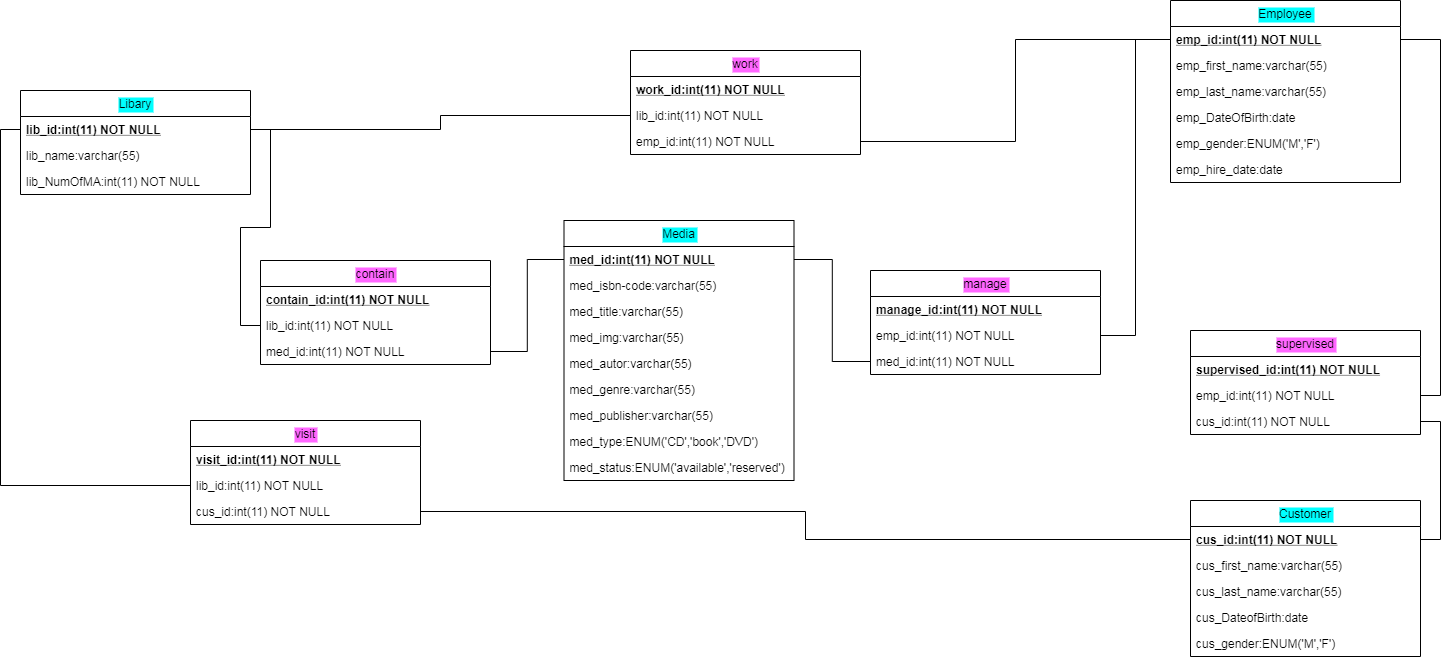

The diagram above was exported from draw.io. Its source (the exported page's mxGraphModel, read from the mxfile embedded in the PNG):
<mxGraphModel dx="1248" dy="698" grid="1" gridSize="10" guides="1" tooltips="1" connect="1" arrows="1" fold="1" page="1" pageScale="1" pageWidth="827" pageHeight="1169" math="0" shadow="0">
  <root>
    <mxCell id="0" />
    <mxCell id="1" parent="0" />
    <mxCell id="MflafM9871_0wqE0qg2F-1" value="manage" style="swimlane;fontStyle=0;childLayout=stackLayout;horizontal=1;startSize=26;fillColor=none;horizontalStack=0;resizeParent=1;resizeParentMax=0;resizeLast=0;collapsible=1;marginBottom=0;labelBackgroundColor=#FF66FF;" vertex="1" parent="1">
      <mxGeometry x="890" y="310" width="230" height="104" as="geometry" />
    </mxCell>
    <mxCell id="MflafM9871_0wqE0qg2F-2" value="manage_id:int(11) NOT NULL" style="text;strokeColor=none;fillColor=none;align=left;verticalAlign=top;spacingLeft=4;spacingRight=4;overflow=hidden;rotatable=0;points=[[0,0.5],[1,0.5]];portConstraint=eastwest;fontStyle=5" vertex="1" parent="MflafM9871_0wqE0qg2F-1">
      <mxGeometry y="26" width="230" height="26" as="geometry" />
    </mxCell>
    <mxCell id="MflafM9871_0wqE0qg2F-3" value="emp_id:int(11) NOT NULL" style="text;strokeColor=none;fillColor=none;align=left;verticalAlign=top;spacingLeft=4;spacingRight=4;overflow=hidden;rotatable=0;points=[[0,0.5],[1,0.5]];portConstraint=eastwest;" vertex="1" parent="MflafM9871_0wqE0qg2F-1">
      <mxGeometry y="52" width="230" height="26" as="geometry" />
    </mxCell>
    <mxCell id="MflafM9871_0wqE0qg2F-4" value="med_id:int(11) NOT NULL" style="text;strokeColor=none;fillColor=none;align=left;verticalAlign=top;spacingLeft=4;spacingRight=4;overflow=hidden;rotatable=0;points=[[0,0.5],[1,0.5]];portConstraint=eastwest;" vertex="1" parent="MflafM9871_0wqE0qg2F-1">
      <mxGeometry y="78" width="230" height="26" as="geometry" />
    </mxCell>
    <mxCell id="MflafM9871_0wqE0qg2F-5" value="supervised" style="swimlane;fontStyle=0;childLayout=stackLayout;horizontal=1;startSize=26;fillColor=none;horizontalStack=0;resizeParent=1;resizeParentMax=0;resizeLast=0;collapsible=1;marginBottom=0;labelBackgroundColor=#FF66FF;labelBorderColor=none;" vertex="1" parent="1">
      <mxGeometry x="1210" y="370" width="230" height="104" as="geometry" />
    </mxCell>
    <mxCell id="MflafM9871_0wqE0qg2F-6" value="supervised_id:int(11) NOT NULL" style="text;strokeColor=none;fillColor=none;align=left;verticalAlign=top;spacingLeft=4;spacingRight=4;overflow=hidden;rotatable=0;points=[[0,0.5],[1,0.5]];portConstraint=eastwest;fontStyle=5" vertex="1" parent="MflafM9871_0wqE0qg2F-5">
      <mxGeometry y="26" width="230" height="26" as="geometry" />
    </mxCell>
    <mxCell id="MflafM9871_0wqE0qg2F-7" value="emp_id:int(11) NOT NULL" style="text;strokeColor=none;fillColor=none;align=left;verticalAlign=top;spacingLeft=4;spacingRight=4;overflow=hidden;rotatable=0;points=[[0,0.5],[1,0.5]];portConstraint=eastwest;" vertex="1" parent="MflafM9871_0wqE0qg2F-5">
      <mxGeometry y="52" width="230" height="26" as="geometry" />
    </mxCell>
    <mxCell id="MflafM9871_0wqE0qg2F-8" value="cus_id:int(11) NOT NULL" style="text;strokeColor=none;fillColor=none;align=left;verticalAlign=top;spacingLeft=4;spacingRight=4;overflow=hidden;rotatable=0;points=[[0,0.5],[1,0.5]];portConstraint=eastwest;" vertex="1" parent="MflafM9871_0wqE0qg2F-5">
      <mxGeometry y="78" width="230" height="26" as="geometry" />
    </mxCell>
    <mxCell id="MflafM9871_0wqE0qg2F-9" style="edgeStyle=orthogonalEdgeStyle;orthogonalLoop=1;jettySize=auto;html=1;exitX=1;exitY=0.5;exitDx=0;exitDy=0;entryX=0;entryY=0.5;entryDx=0;entryDy=0;endArrow=none;endFill=0;rounded=0;" edge="1" parent="1" source="MflafM9871_0wqE0qg2F-25" target="MflafM9871_0wqE0qg2F-12">
      <mxGeometry relative="1" as="geometry" />
    </mxCell>
    <mxCell id="MflafM9871_0wqE0qg2F-10" value="work" style="swimlane;fontStyle=0;childLayout=stackLayout;horizontal=1;startSize=26;fillColor=none;horizontalStack=0;resizeParent=1;resizeParentMax=0;resizeLast=0;collapsible=1;marginBottom=0;labelBackgroundColor=#FF66FF;" vertex="1" parent="1">
      <mxGeometry x="650" y="90" width="230" height="104" as="geometry" />
    </mxCell>
    <mxCell id="MflafM9871_0wqE0qg2F-11" value="work_id:int(11) NOT NULL" style="text;strokeColor=none;fillColor=none;align=left;verticalAlign=top;spacingLeft=4;spacingRight=4;overflow=hidden;rotatable=0;points=[[0,0.5],[1,0.5]];portConstraint=eastwest;fontStyle=5" vertex="1" parent="MflafM9871_0wqE0qg2F-10">
      <mxGeometry y="26" width="230" height="26" as="geometry" />
    </mxCell>
    <mxCell id="MflafM9871_0wqE0qg2F-12" value="lib_id:int(11) NOT NULL" style="text;strokeColor=none;fillColor=none;align=left;verticalAlign=top;spacingLeft=4;spacingRight=4;overflow=hidden;rotatable=0;points=[[0,0.5],[1,0.5]];portConstraint=eastwest;" vertex="1" parent="MflafM9871_0wqE0qg2F-10">
      <mxGeometry y="52" width="230" height="26" as="geometry" />
    </mxCell>
    <mxCell id="MflafM9871_0wqE0qg2F-13" value="emp_id:int(11) NOT NULL" style="text;strokeColor=none;fillColor=none;align=left;verticalAlign=top;spacingLeft=4;spacingRight=4;overflow=hidden;rotatable=0;points=[[0,0.5],[1,0.5]];portConstraint=eastwest;" vertex="1" parent="MflafM9871_0wqE0qg2F-10">
      <mxGeometry y="78" width="230" height="26" as="geometry" />
    </mxCell>
    <mxCell id="MflafM9871_0wqE0qg2F-14" style="edgeStyle=orthogonalEdgeStyle;rounded=0;orthogonalLoop=1;jettySize=auto;html=1;exitX=1;exitY=0.5;exitDx=0;exitDy=0;entryX=0;entryY=0.5;entryDx=0;entryDy=0;endArrow=none;endFill=0;" edge="1" parent="1" source="MflafM9871_0wqE0qg2F-13" target="MflafM9871_0wqE0qg2F-16">
      <mxGeometry relative="1" as="geometry" />
    </mxCell>
    <mxCell id="MflafM9871_0wqE0qg2F-15" value="Employee" style="swimlane;fontStyle=0;childLayout=stackLayout;horizontal=1;startSize=26;fillColor=none;horizontalStack=0;resizeParent=1;resizeParentMax=0;resizeLast=0;collapsible=1;marginBottom=0;labelBackgroundColor=#00FFFF;" vertex="1" parent="1">
      <mxGeometry x="1190" y="40" width="230" height="182" as="geometry" />
    </mxCell>
    <mxCell id="MflafM9871_0wqE0qg2F-16" value="emp_id:int(11) NOT NULL" style="text;strokeColor=none;fillColor=none;align=left;verticalAlign=top;spacingLeft=4;spacingRight=4;overflow=hidden;rotatable=0;points=[[0,0.5],[1,0.5]];portConstraint=eastwest;fontStyle=5" vertex="1" parent="MflafM9871_0wqE0qg2F-15">
      <mxGeometry y="26" width="230" height="26" as="geometry" />
    </mxCell>
    <mxCell id="MflafM9871_0wqE0qg2F-17" value="emp_first_name:varchar(55)" style="text;strokeColor=none;fillColor=none;align=left;verticalAlign=top;spacingLeft=4;spacingRight=4;overflow=hidden;rotatable=0;points=[[0,0.5],[1,0.5]];portConstraint=eastwest;" vertex="1" parent="MflafM9871_0wqE0qg2F-15">
      <mxGeometry y="52" width="230" height="26" as="geometry" />
    </mxCell>
    <mxCell id="MflafM9871_0wqE0qg2F-18" value="emp_last_name:varchar(55)" style="text;strokeColor=none;fillColor=none;align=left;verticalAlign=top;spacingLeft=4;spacingRight=4;overflow=hidden;rotatable=0;points=[[0,0.5],[1,0.5]];portConstraint=eastwest;" vertex="1" parent="MflafM9871_0wqE0qg2F-15">
      <mxGeometry y="78" width="230" height="26" as="geometry" />
    </mxCell>
    <mxCell id="MflafM9871_0wqE0qg2F-19" value="emp_DateOfBirth:date" style="text;strokeColor=none;fillColor=none;align=left;verticalAlign=top;spacingLeft=4;spacingRight=4;overflow=hidden;rotatable=0;points=[[0,0.5],[1,0.5]];portConstraint=eastwest;" vertex="1" parent="MflafM9871_0wqE0qg2F-15">
      <mxGeometry y="104" width="230" height="26" as="geometry" />
    </mxCell>
    <mxCell id="MflafM9871_0wqE0qg2F-20" value="emp_gender:ENUM('M','F')" style="text;strokeColor=none;fillColor=none;align=left;verticalAlign=top;spacingLeft=4;spacingRight=4;overflow=hidden;rotatable=0;points=[[0,0.5],[1,0.5]];portConstraint=eastwest;" vertex="1" parent="MflafM9871_0wqE0qg2F-15">
      <mxGeometry y="130" width="230" height="26" as="geometry" />
    </mxCell>
    <mxCell id="MflafM9871_0wqE0qg2F-21" value="emp_hire_date:date" style="text;strokeColor=none;fillColor=none;align=left;verticalAlign=top;spacingLeft=4;spacingRight=4;overflow=hidden;rotatable=0;points=[[0,0.5],[1,0.5]];portConstraint=eastwest;" vertex="1" parent="MflafM9871_0wqE0qg2F-15">
      <mxGeometry y="156" width="230" height="26" as="geometry" />
    </mxCell>
    <mxCell id="MflafM9871_0wqE0qg2F-22" style="edgeStyle=orthogonalEdgeStyle;rounded=0;orthogonalLoop=1;jettySize=auto;html=1;exitX=0;exitY=0.5;exitDx=0;exitDy=0;entryX=1;entryY=0.5;entryDx=0;entryDy=0;endArrow=none;endFill=0;" edge="1" parent="1" source="MflafM9871_0wqE0qg2F-16" target="MflafM9871_0wqE0qg2F-3">
      <mxGeometry relative="1" as="geometry" />
    </mxCell>
    <mxCell id="MflafM9871_0wqE0qg2F-23" style="edgeStyle=orthogonalEdgeStyle;rounded=0;orthogonalLoop=1;jettySize=auto;html=1;exitX=0;exitY=0.5;exitDx=0;exitDy=0;entryX=1;entryY=0.5;entryDx=0;entryDy=0;endArrow=none;endFill=0;" edge="1" parent="1" source="MflafM9871_0wqE0qg2F-4" target="MflafM9871_0wqE0qg2F-33">
      <mxGeometry relative="1" as="geometry" />
    </mxCell>
    <mxCell id="MflafM9871_0wqE0qg2F-24" value="Libary" style="swimlane;fontStyle=0;childLayout=stackLayout;horizontal=1;startSize=26;fillColor=none;horizontalStack=0;resizeParent=1;resizeParentMax=0;resizeLast=0;collapsible=1;marginBottom=0;labelBackgroundColor=#00FFFF;" vertex="1" parent="1">
      <mxGeometry x="40" y="130" width="230" height="104" as="geometry" />
    </mxCell>
    <mxCell id="MflafM9871_0wqE0qg2F-25" value="lib_id:int(11) NOT NULL" style="text;strokeColor=none;fillColor=none;align=left;verticalAlign=top;spacingLeft=4;spacingRight=4;overflow=hidden;rotatable=0;points=[[0,0.5],[1,0.5]];portConstraint=eastwest;fontStyle=5" vertex="1" parent="MflafM9871_0wqE0qg2F-24">
      <mxGeometry y="26" width="230" height="26" as="geometry" />
    </mxCell>
    <mxCell id="MflafM9871_0wqE0qg2F-26" value="lib_name:varchar(55)" style="text;strokeColor=none;fillColor=none;align=left;verticalAlign=top;spacingLeft=4;spacingRight=4;overflow=hidden;rotatable=0;points=[[0,0.5],[1,0.5]];portConstraint=eastwest;" vertex="1" parent="MflafM9871_0wqE0qg2F-24">
      <mxGeometry y="52" width="230" height="26" as="geometry" />
    </mxCell>
    <mxCell id="MflafM9871_0wqE0qg2F-27" value="lib_NumOfMA:int(11) NOT NULL" style="text;strokeColor=none;fillColor=none;align=left;verticalAlign=top;spacingLeft=4;spacingRight=4;overflow=hidden;rotatable=0;points=[[0,0.5],[1,0.5]];portConstraint=eastwest;" vertex="1" parent="MflafM9871_0wqE0qg2F-24">
      <mxGeometry y="78" width="230" height="26" as="geometry" />
    </mxCell>
    <mxCell id="MflafM9871_0wqE0qg2F-28" style="edgeStyle=orthogonalEdgeStyle;rounded=0;orthogonalLoop=1;jettySize=auto;html=1;exitX=1;exitY=0.5;exitDx=0;exitDy=0;entryX=0;entryY=0.5;entryDx=0;entryDy=0;endArrow=none;endFill=0;" edge="1" parent="1" source="MflafM9871_0wqE0qg2F-25" target="MflafM9871_0wqE0qg2F-46">
      <mxGeometry relative="1" as="geometry" />
    </mxCell>
    <mxCell id="MflafM9871_0wqE0qg2F-29" style="edgeStyle=orthogonalEdgeStyle;rounded=0;orthogonalLoop=1;jettySize=auto;html=1;exitX=1;exitY=0.5;exitDx=0;exitDy=0;entryX=0;entryY=0.5;entryDx=0;entryDy=0;endArrow=none;endFill=0;" edge="1" parent="1" source="MflafM9871_0wqE0qg2F-47" target="MflafM9871_0wqE0qg2F-33">
      <mxGeometry relative="1" as="geometry" />
    </mxCell>
    <mxCell id="MflafM9871_0wqE0qg2F-30" style="edgeStyle=orthogonalEdgeStyle;rounded=0;orthogonalLoop=1;jettySize=auto;html=1;exitX=1;exitY=0.5;exitDx=0;exitDy=0;entryX=1;entryY=0.5;entryDx=0;entryDy=0;endArrow=none;endFill=0;" edge="1" parent="1" source="MflafM9871_0wqE0qg2F-16" target="MflafM9871_0wqE0qg2F-7">
      <mxGeometry relative="1" as="geometry" />
    </mxCell>
    <mxCell id="MflafM9871_0wqE0qg2F-31" style="edgeStyle=orthogonalEdgeStyle;rounded=0;orthogonalLoop=1;jettySize=auto;html=1;exitX=1;exitY=0.5;exitDx=0;exitDy=0;entryX=1;entryY=0.5;entryDx=0;entryDy=0;endArrow=none;endFill=0;" edge="1" parent="1" source="MflafM9871_0wqE0qg2F-8" target="MflafM9871_0wqE0qg2F-49">
      <mxGeometry relative="1" as="geometry" />
    </mxCell>
    <mxCell id="MflafM9871_0wqE0qg2F-32" value="Media" style="swimlane;fontStyle=0;childLayout=stackLayout;horizontal=1;startSize=26;fillColor=none;horizontalStack=0;resizeParent=1;resizeParentMax=0;resizeLast=0;collapsible=1;marginBottom=0;labelBackgroundColor=#00FFFF;" vertex="1" parent="1">
      <mxGeometry x="583.5" y="260" width="230" height="260" as="geometry" />
    </mxCell>
    <mxCell id="MflafM9871_0wqE0qg2F-33" value="med_id:int(11) NOT NULL" style="text;strokeColor=none;fillColor=none;align=left;verticalAlign=top;spacingLeft=4;spacingRight=4;overflow=hidden;rotatable=0;points=[[0,0.5],[1,0.5]];portConstraint=eastwest;fontStyle=5" vertex="1" parent="MflafM9871_0wqE0qg2F-32">
      <mxGeometry y="26" width="230" height="26" as="geometry" />
    </mxCell>
    <mxCell id="MflafM9871_0wqE0qg2F-34" value="med_isbn-code:varchar(55)" style="text;strokeColor=none;fillColor=none;align=left;verticalAlign=top;spacingLeft=4;spacingRight=4;overflow=hidden;rotatable=0;points=[[0,0.5],[1,0.5]];portConstraint=eastwest;" vertex="1" parent="MflafM9871_0wqE0qg2F-32">
      <mxGeometry y="52" width="230" height="26" as="geometry" />
    </mxCell>
    <mxCell id="MflafM9871_0wqE0qg2F-35" value="med_title:varchar(55)" style="text;strokeColor=none;fillColor=none;align=left;verticalAlign=top;spacingLeft=4;spacingRight=4;overflow=hidden;rotatable=0;points=[[0,0.5],[1,0.5]];portConstraint=eastwest;" vertex="1" parent="MflafM9871_0wqE0qg2F-32">
      <mxGeometry y="78" width="230" height="26" as="geometry" />
    </mxCell>
    <mxCell id="MflafM9871_0wqE0qg2F-36" value="med_img:varchar(55)" style="text;strokeColor=none;fillColor=none;align=left;verticalAlign=top;spacingLeft=4;spacingRight=4;overflow=hidden;rotatable=0;points=[[0,0.5],[1,0.5]];portConstraint=eastwest;" vertex="1" parent="MflafM9871_0wqE0qg2F-32">
      <mxGeometry y="104" width="230" height="26" as="geometry" />
    </mxCell>
    <mxCell id="MflafM9871_0wqE0qg2F-37" value="med_autor:varchar(55)" style="text;strokeColor=none;fillColor=none;align=left;verticalAlign=top;spacingLeft=4;spacingRight=4;overflow=hidden;rotatable=0;points=[[0,0.5],[1,0.5]];portConstraint=eastwest;" vertex="1" parent="MflafM9871_0wqE0qg2F-32">
      <mxGeometry y="130" width="230" height="26" as="geometry" />
    </mxCell>
    <mxCell id="MflafM9871_0wqE0qg2F-38" value="med_genre:varchar(55)" style="text;strokeColor=none;fillColor=none;align=left;verticalAlign=top;spacingLeft=4;spacingRight=4;overflow=hidden;rotatable=0;points=[[0,0.5],[1,0.5]];portConstraint=eastwest;" vertex="1" parent="MflafM9871_0wqE0qg2F-32">
      <mxGeometry y="156" width="230" height="26" as="geometry" />
    </mxCell>
    <mxCell id="MflafM9871_0wqE0qg2F-39" value="med_publisher:varchar(55)" style="text;strokeColor=none;fillColor=none;align=left;verticalAlign=top;spacingLeft=4;spacingRight=4;overflow=hidden;rotatable=0;points=[[0,0.5],[1,0.5]];portConstraint=eastwest;" vertex="1" parent="MflafM9871_0wqE0qg2F-32">
      <mxGeometry y="182" width="230" height="26" as="geometry" />
    </mxCell>
    <mxCell id="MflafM9871_0wqE0qg2F-40" value="med_type:ENUM('CD','book','DVD')" style="text;strokeColor=none;fillColor=none;align=left;verticalAlign=top;spacingLeft=4;spacingRight=4;overflow=hidden;rotatable=0;points=[[0,0.5],[1,0.5]];portConstraint=eastwest;" vertex="1" parent="MflafM9871_0wqE0qg2F-32">
      <mxGeometry y="208" width="230" height="26" as="geometry" />
    </mxCell>
    <mxCell id="MflafM9871_0wqE0qg2F-41" value="med_status:ENUM('available','reserved')" style="text;strokeColor=none;fillColor=none;align=left;verticalAlign=top;spacingLeft=4;spacingRight=4;overflow=hidden;rotatable=0;points=[[0,0.5],[1,0.5]];portConstraint=eastwest;" vertex="1" parent="MflafM9871_0wqE0qg2F-32">
      <mxGeometry y="234" width="230" height="26" as="geometry" />
    </mxCell>
    <mxCell id="MflafM9871_0wqE0qg2F-42" style="edgeStyle=orthogonalEdgeStyle;rounded=0;orthogonalLoop=1;jettySize=auto;html=1;exitX=1;exitY=0.5;exitDx=0;exitDy=0;entryX=0;entryY=0.5;entryDx=0;entryDy=0;endArrow=none;endFill=0;" edge="1" parent="1" source="MflafM9871_0wqE0qg2F-57" target="MflafM9871_0wqE0qg2F-49">
      <mxGeometry relative="1" as="geometry" />
    </mxCell>
    <mxCell id="MflafM9871_0wqE0qg2F-43" style="edgeStyle=orthogonalEdgeStyle;rounded=0;orthogonalLoop=1;jettySize=auto;html=1;exitX=0;exitY=0.5;exitDx=0;exitDy=0;entryX=0;entryY=0.5;entryDx=0;entryDy=0;endArrow=none;endFill=0;" edge="1" parent="1" source="MflafM9871_0wqE0qg2F-56" target="MflafM9871_0wqE0qg2F-25">
      <mxGeometry relative="1" as="geometry" />
    </mxCell>
    <mxCell id="MflafM9871_0wqE0qg2F-44" value="contain" style="swimlane;fontStyle=0;childLayout=stackLayout;horizontal=1;startSize=26;fillColor=none;horizontalStack=0;resizeParent=1;resizeParentMax=0;resizeLast=0;collapsible=1;marginBottom=0;labelBackgroundColor=#FF66FF;" vertex="1" parent="1">
      <mxGeometry x="280" y="300" width="230" height="104" as="geometry" />
    </mxCell>
    <mxCell id="MflafM9871_0wqE0qg2F-45" value="contain_id:int(11) NOT NULL" style="text;strokeColor=none;fillColor=none;align=left;verticalAlign=top;spacingLeft=4;spacingRight=4;overflow=hidden;rotatable=0;points=[[0,0.5],[1,0.5]];portConstraint=eastwest;fontStyle=5" vertex="1" parent="MflafM9871_0wqE0qg2F-44">
      <mxGeometry y="26" width="230" height="26" as="geometry" />
    </mxCell>
    <mxCell id="MflafM9871_0wqE0qg2F-46" value="lib_id:int(11) NOT NULL" style="text;strokeColor=none;fillColor=none;align=left;verticalAlign=top;spacingLeft=4;spacingRight=4;overflow=hidden;rotatable=0;points=[[0,0.5],[1,0.5]];portConstraint=eastwest;" vertex="1" parent="MflafM9871_0wqE0qg2F-44">
      <mxGeometry y="52" width="230" height="26" as="geometry" />
    </mxCell>
    <mxCell id="MflafM9871_0wqE0qg2F-47" value="med_id:int(11) NOT NULL" style="text;strokeColor=none;fillColor=none;align=left;verticalAlign=top;spacingLeft=4;spacingRight=4;overflow=hidden;rotatable=0;points=[[0,0.5],[1,0.5]];portConstraint=eastwest;" vertex="1" parent="MflafM9871_0wqE0qg2F-44">
      <mxGeometry y="78" width="230" height="26" as="geometry" />
    </mxCell>
    <mxCell id="MflafM9871_0wqE0qg2F-48" value="Customer" style="swimlane;fontStyle=0;childLayout=stackLayout;horizontal=1;startSize=26;fillColor=none;horizontalStack=0;resizeParent=1;resizeParentMax=0;resizeLast=0;collapsible=1;marginBottom=0;labelBackgroundColor=#00FFFF;" vertex="1" parent="1">
      <mxGeometry x="1210" y="540" width="230" height="156" as="geometry" />
    </mxCell>
    <mxCell id="MflafM9871_0wqE0qg2F-49" value="cus_id:int(11) NOT NULL" style="text;strokeColor=none;fillColor=none;align=left;verticalAlign=top;spacingLeft=4;spacingRight=4;overflow=hidden;rotatable=0;points=[[0,0.5],[1,0.5]];portConstraint=eastwest;fontStyle=5" vertex="1" parent="MflafM9871_0wqE0qg2F-48">
      <mxGeometry y="26" width="230" height="26" as="geometry" />
    </mxCell>
    <mxCell id="MflafM9871_0wqE0qg2F-50" value="cus_first_name:varchar(55)" style="text;strokeColor=none;fillColor=none;align=left;verticalAlign=top;spacingLeft=4;spacingRight=4;overflow=hidden;rotatable=0;points=[[0,0.5],[1,0.5]];portConstraint=eastwest;" vertex="1" parent="MflafM9871_0wqE0qg2F-48">
      <mxGeometry y="52" width="230" height="26" as="geometry" />
    </mxCell>
    <mxCell id="MflafM9871_0wqE0qg2F-51" value="cus_last_name:varchar(55)" style="text;strokeColor=none;fillColor=none;align=left;verticalAlign=top;spacingLeft=4;spacingRight=4;overflow=hidden;rotatable=0;points=[[0,0.5],[1,0.5]];portConstraint=eastwest;" vertex="1" parent="MflafM9871_0wqE0qg2F-48">
      <mxGeometry y="78" width="230" height="26" as="geometry" />
    </mxCell>
    <mxCell id="MflafM9871_0wqE0qg2F-52" value="cus_DateofBirth:date" style="text;strokeColor=none;fillColor=none;align=left;verticalAlign=top;spacingLeft=4;spacingRight=4;overflow=hidden;rotatable=0;points=[[0,0.5],[1,0.5]];portConstraint=eastwest;" vertex="1" parent="MflafM9871_0wqE0qg2F-48">
      <mxGeometry y="104" width="230" height="26" as="geometry" />
    </mxCell>
    <mxCell id="MflafM9871_0wqE0qg2F-53" value="cus_gender:ENUM('M','F')" style="text;strokeColor=none;fillColor=none;align=left;verticalAlign=top;spacingLeft=4;spacingRight=4;overflow=hidden;rotatable=0;points=[[0,0.5],[1,0.5]];portConstraint=eastwest;" vertex="1" parent="MflafM9871_0wqE0qg2F-48">
      <mxGeometry y="130" width="230" height="26" as="geometry" />
    </mxCell>
    <mxCell id="MflafM9871_0wqE0qg2F-54" value="visit" style="swimlane;fontStyle=0;childLayout=stackLayout;horizontal=1;startSize=26;fillColor=none;horizontalStack=0;resizeParent=1;resizeParentMax=0;resizeLast=0;collapsible=1;marginBottom=0;labelBackgroundColor=#FF66FF;" vertex="1" parent="1">
      <mxGeometry x="210" y="460" width="230" height="104" as="geometry" />
    </mxCell>
    <mxCell id="MflafM9871_0wqE0qg2F-55" value="visit_id:int(11) NOT NULL" style="text;strokeColor=none;fillColor=none;align=left;verticalAlign=top;spacingLeft=4;spacingRight=4;overflow=hidden;rotatable=0;points=[[0,0.5],[1,0.5]];portConstraint=eastwest;fontStyle=5" vertex="1" parent="MflafM9871_0wqE0qg2F-54">
      <mxGeometry y="26" width="230" height="26" as="geometry" />
    </mxCell>
    <mxCell id="MflafM9871_0wqE0qg2F-56" value="lib_id:int(11) NOT NULL" style="text;strokeColor=none;fillColor=none;align=left;verticalAlign=top;spacingLeft=4;spacingRight=4;overflow=hidden;rotatable=0;points=[[0,0.5],[1,0.5]];portConstraint=eastwest;" vertex="1" parent="MflafM9871_0wqE0qg2F-54">
      <mxGeometry y="52" width="230" height="26" as="geometry" />
    </mxCell>
    <mxCell id="MflafM9871_0wqE0qg2F-57" value="cus_id:int(11) NOT NULL" style="text;strokeColor=none;fillColor=none;align=left;verticalAlign=top;spacingLeft=4;spacingRight=4;overflow=hidden;rotatable=0;points=[[0,0.5],[1,0.5]];portConstraint=eastwest;" vertex="1" parent="MflafM9871_0wqE0qg2F-54">
      <mxGeometry y="78" width="230" height="26" as="geometry" />
    </mxCell>
  </root>
</mxGraphModel>